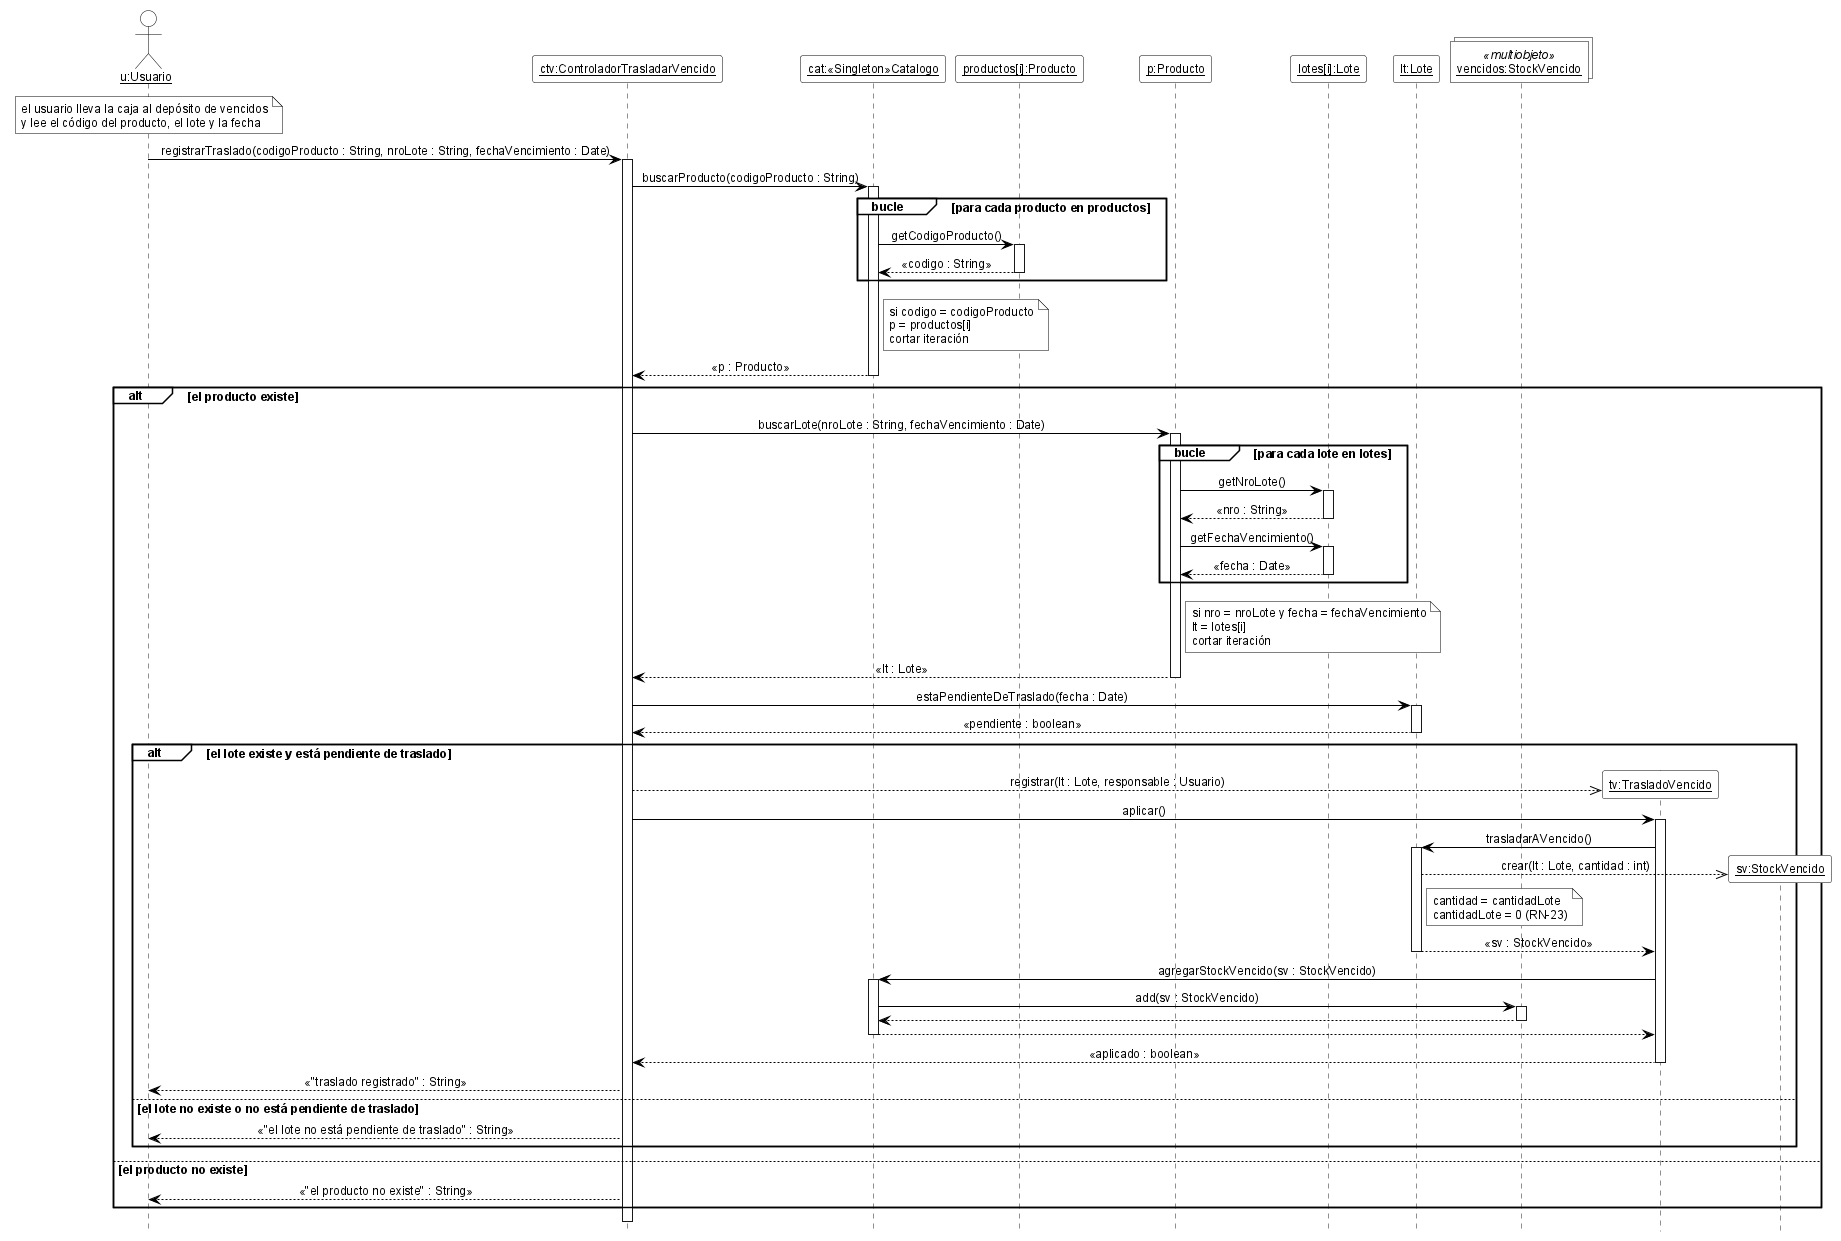

The diagram above was rendered by PlantUML. Its source (embedded in the PNG):
@startuml DSD_CU-10_registrarTraslado
' Diagrama de Secuencia de Diseño (DSD) - CU-10 Trasladar mercadería vencida - registrarTraslado
' Estilo de los ejemplos de la teoría (introducirArticulo / crearNuevaVenta).
hide footbox
skinparam shadowing false
skinparam defaultFontName Arial
skinparam defaultFontSize 12
skinparam sequenceMessageAlign center
skinparam ArrowColor black
skinparam ParticipantBackgroundColor white
skinparam ParticipantBorderColor black
skinparam CollectionsBackgroundColor white
skinparam CollectionsBorderColor black
skinparam ActorBackgroundColor white
skinparam ActorBorderColor black
skinparam LifeLineBorderColor black
skinparam LifeLineBackgroundColor white
skinparam SequenceGroupBackgroundColor white
skinparam SequenceGroupBorderColor black
skinparam SequenceGroupHeaderFontColor black
skinparam NoteBackgroundColor white
skinparam NoteBorderColor black

actor "<u>u:Usuario</u>" as u
participant "<u>ctv:ControladorTrasladarVencido</u>" as ctv
participant "<u>cat:«Singleton»Catalogo</u>" as cat
participant "<u>productos[i]:Producto</u>" as pi
participant "<u>p:Producto</u>" as p
participant "<u>lotes[i]:Lote</u>" as li
participant "<u>lt:Lote</u>" as lt
collections "<u>vencidos:StockVencido</u>" as mv <<multiobjeto>>

note over u : el usuario lleva la caja al depósito de vencidos\ny lee el código del producto, el lote y la fecha
u -> ctv ++ : registrarTraslado(codigoProducto : String, nroLote : String, fechaVencimiento : Date)
ctv -> cat ++ : buscarProducto(codigoProducto : String)
group bucle [para cada producto en productos]
  cat -> pi ++ : getCodigoProducto()
  pi --> cat -- : «codigo : String»
end
note right of cat
  si codigo = codigoProducto
  p = productos[i]
  cortar iteración
end note
cat --> ctv -- : «p : Producto»
alt el producto existe
  ctv -> p ++ : buscarLote(nroLote : String, fechaVencimiento : Date)
  group bucle [para cada lote en lotes]
    p -> li ++ : getNroLote()
    li --> p -- : «nro : String»
    p -> li ++ : getFechaVencimiento()
    li --> p -- : «fecha : Date»
  end
  note right of p
    si nro = nroLote y fecha = fechaVencimiento
    lt = lotes[i]
    cortar iteración
  end note
  p --> ctv -- : «lt : Lote»
  ctv -> lt ++ : estaPendienteDeTraslado(fecha : Date)
  lt --> ctv -- : «pendiente : boolean»
  alt el lote existe y está pendiente de traslado
    create participant "<u>tv:TrasladoVencido</u>" as tv
    ctv -->> tv : registrar(lt : Lote, responsable : Usuario)
    ctv -> tv ++ : aplicar()
    tv -> lt ++ : trasladarAVencido()
    create participant "<u>sv:StockVencido</u>" as sv
    lt -->> sv : crear(lt : Lote, cantidad : int)
    note right of lt : cantidad = cantidadLote\ncantidadLote = 0 (RN-23)
    lt --> tv -- : «sv : StockVencido»
    tv -> cat ++ : agregarStockVencido(sv : StockVencido)
    cat -> mv ++ : add(sv : StockVencido)
    mv --> cat --
    cat --> tv --
    tv --> ctv -- : «aplicado : boolean»
    ctv --> u : «"traslado registrado" : String»
  else el lote no existe o no está pendiente de traslado
    ctv --> u : «"el lote no está pendiente de traslado" : String»
  end
else el producto no existe
  ctv --> u : «"el producto no existe" : String»
end
deactivate ctv

@enduml